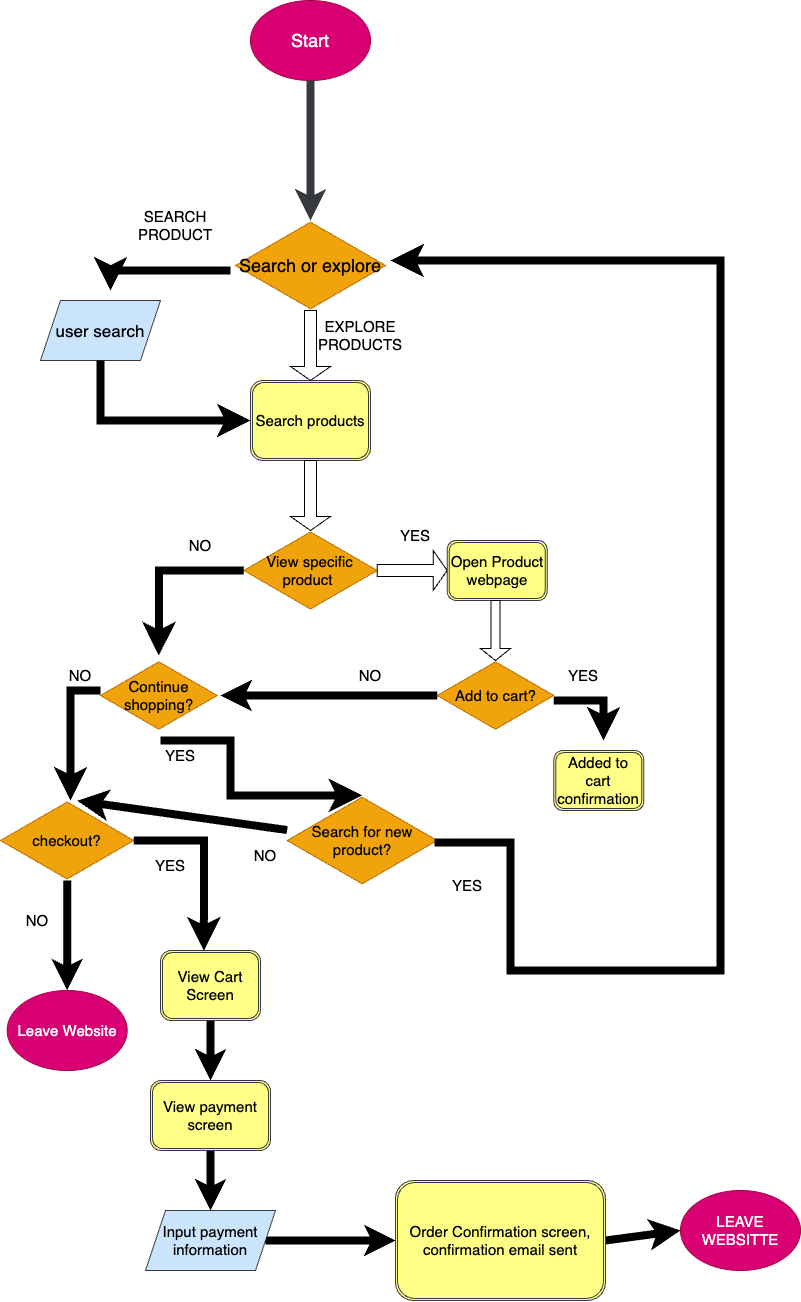

The diagram above was exported from draw.io. Its source (the exported page's mxGraphModel, read from the mxfile embedded in the PNG):
<mxGraphModel dx="1395" dy="2960" grid="1" gridSize="10" guides="1" tooltips="1" connect="1" arrows="1" fold="1" page="1" pageScale="1" pageWidth="850" pageHeight="1100" background="#ffffff" math="0" shadow="0">
  <root>
    <mxCell id="0" />
    <mxCell id="1" parent="0" />
    <mxCell id="26" value="" style="shape=singleArrow;whiteSpace=wrap;html=1;labelBackgroundColor=none;fontSize=15;fontColor=#000000;" vertex="1" parent="1">
      <mxGeometry x="406.67" y="180" width="70" height="40" as="geometry" />
    </mxCell>
    <mxCell id="2" value="&lt;font style=&quot;font-size: 18px;&quot;&gt;Start&lt;/font&gt;" style="ellipse;whiteSpace=wrap;html=1;fillColor=#d80073;fontColor=#ffffff;strokeColor=#A50040;" vertex="1" parent="1">
      <mxGeometry x="279.99999999999994" y="-370" width="120" height="80" as="geometry" />
    </mxCell>
    <mxCell id="5" value="" style="endArrow=classic;html=1;fontSize=18;strokeWidth=8;fillColor=#ffff88;strokeColor=#36393d;exitX=0.5;exitY=1;exitDx=0;exitDy=0;" edge="1" parent="1" source="2" target="3">
      <mxGeometry width="50" height="50" relative="1" as="geometry">
        <mxPoint x="339" y="100" as="sourcePoint" />
        <mxPoint x="339" y="170" as="targetPoint" />
        <Array as="points" />
      </mxGeometry>
    </mxCell>
    <mxCell id="6" value="&lt;font style=&quot;font-size: 17px;&quot; color=&quot;#000000&quot;&gt;user search&lt;/font&gt;" style="shape=parallelogram;perimeter=parallelogramPerimeter;whiteSpace=wrap;html=1;fixedSize=1;fontSize=18;fillColor=#cce5ff;strokeColor=#36393d;" vertex="1" parent="1">
      <mxGeometry x="70" y="-70" width="120" height="60" as="geometry" />
    </mxCell>
    <mxCell id="10" value="&lt;font color=&quot;#000000&quot;&gt;Search products&lt;/font&gt;" style="shape=ext;double=1;rounded=1;whiteSpace=wrap;html=1;fontSize=15;labelBackgroundColor=none;fillColor=#ffff88;strokeColor=#36393d;" vertex="1" parent="1">
      <mxGeometry x="280" y="10" width="120" height="80" as="geometry" />
    </mxCell>
    <mxCell id="12" value="" style="edgeStyle=segmentEdgeStyle;endArrow=classic;html=1;curved=0;rounded=0;endSize=8;startSize=8;labelBackgroundColor=none;labelBorderColor=none;strokeColor=#000000;strokeWidth=8;fontSize=15;fontColor=#000000;exitX=0.5;exitY=1;exitDx=0;exitDy=0;entryX=0;entryY=0.5;entryDx=0;entryDy=0;" edge="1" parent="1" source="6" target="10">
      <mxGeometry width="50" height="50" relative="1" as="geometry">
        <mxPoint x="180" y="420" as="sourcePoint" />
        <mxPoint x="230" y="350" as="targetPoint" />
        <Array as="points">
          <mxPoint x="130" y="50" />
        </Array>
      </mxGeometry>
    </mxCell>
    <mxCell id="13" value="" style="shape=singleArrow;direction=south;whiteSpace=wrap;html=1;labelBackgroundColor=none;fontSize=15;fontColor=#000000;" vertex="1" parent="1">
      <mxGeometry x="320" y="-60" width="40" height="70" as="geometry" />
    </mxCell>
    <mxCell id="14" value="" style="shape=singleArrow;direction=south;whiteSpace=wrap;html=1;labelBackgroundColor=none;fontSize=15;fontColor=#000000;" vertex="1" parent="1">
      <mxGeometry x="320" y="90" width="40" height="70" as="geometry" />
    </mxCell>
    <mxCell id="15" value="View specific product&amp;nbsp;" style="html=1;whiteSpace=wrap;aspect=fixed;shape=isoRectangle;labelBackgroundColor=none;fontSize=15;fillColor=#f0a30a;strokeColor=#BD7000;fontColor=#000000;" vertex="1" parent="1">
      <mxGeometry x="273.34" y="160" width="133.33" height="80" as="geometry" />
    </mxCell>
    <mxCell id="20" value="EXPLORE PRODUCTS" style="text;html=1;strokeColor=none;fillColor=none;align=center;verticalAlign=middle;whiteSpace=wrap;rounded=0;labelBackgroundColor=none;fontSize=15;fontColor=#000000;" vertex="1" parent="1">
      <mxGeometry x="360" y="-50" width="60" height="30" as="geometry" />
    </mxCell>
    <mxCell id="22" value="" style="edgeStyle=segmentEdgeStyle;endArrow=classic;html=1;curved=0;rounded=0;endSize=8;startSize=8;labelBackgroundColor=none;labelBorderColor=none;strokeColor=#000000;strokeWidth=8;fontSize=15;fontColor=#000000;entryX=0.5;entryY=-0.073;entryDx=0;entryDy=0;entryPerimeter=0;" edge="1" parent="1" target="23">
      <mxGeometry width="50" height="50" relative="1" as="geometry">
        <mxPoint x="273.34" y="200" as="sourcePoint" />
        <mxPoint x="188.34" y="240" as="targetPoint" />
      </mxGeometry>
    </mxCell>
    <mxCell id="23" value="Continue shopping?" style="html=1;whiteSpace=wrap;aspect=fixed;shape=isoRectangle;labelBackgroundColor=none;fontSize=15;fontColor=#000000;fillColor=#f0a30a;strokeColor=#BD7000;" vertex="1" parent="1">
      <mxGeometry x="130" y="290" width="116.67" height="70" as="geometry" />
    </mxCell>
    <mxCell id="24" value="NO" style="text;html=1;strokeColor=none;fillColor=none;align=center;verticalAlign=middle;whiteSpace=wrap;rounded=0;labelBackgroundColor=none;fontSize=15;fontColor=#000000;" vertex="1" parent="1">
      <mxGeometry x="200" y="160" width="60" height="30" as="geometry" />
    </mxCell>
    <mxCell id="25" value="&lt;font color=&quot;#000000&quot;&gt;Open Product webpage&lt;/font&gt;" style="shape=ext;double=1;rounded=1;whiteSpace=wrap;html=1;labelBackgroundColor=none;fontSize=15;fillColor=#ffff88;strokeColor=#36393d;" vertex="1" parent="1">
      <mxGeometry x="476.67" y="170" width="100" height="60" as="geometry" />
    </mxCell>
    <mxCell id="27" value="YES" style="text;html=1;strokeColor=none;fillColor=none;align=center;verticalAlign=middle;whiteSpace=wrap;rounded=0;labelBackgroundColor=none;fontSize=15;fontColor=#000000;" vertex="1" parent="1">
      <mxGeometry x="415" y="150" width="60" height="30" as="geometry" />
    </mxCell>
    <mxCell id="45" style="edgeStyle=none;html=1;labelBackgroundColor=none;labelBorderColor=none;strokeColor=#000000;strokeWidth=8;fontSize=15;fontColor=#000000;" edge="1" parent="1" source="28">
      <mxGeometry relative="1" as="geometry">
        <mxPoint x="250" y="325" as="targetPoint" />
      </mxGeometry>
    </mxCell>
    <mxCell id="28" value="Add to cart?" style="html=1;whiteSpace=wrap;aspect=fixed;shape=isoRectangle;labelBackgroundColor=none;fontSize=15;fontColor=#000000;fillColor=#f0a30a;strokeColor=#BD7000;" vertex="1" parent="1">
      <mxGeometry x="466.66" y="290" width="116.67" height="70" as="geometry" />
    </mxCell>
    <mxCell id="29" value="" style="shape=singleArrow;direction=south;whiteSpace=wrap;html=1;labelBackgroundColor=none;fontSize=15;fontColor=#000000;" vertex="1" parent="1">
      <mxGeometry x="510" y="230" width="30" height="60" as="geometry" />
    </mxCell>
    <mxCell id="3" value="Search or explore" style="html=1;whiteSpace=wrap;aspect=fixed;shape=isoRectangle;fontSize=18;fillColor=#f0a30a;fontColor=#000000;strokeColor=#BD7000;" vertex="1" parent="1">
      <mxGeometry x="265" y="-150" width="150" height="90" as="geometry" />
    </mxCell>
    <mxCell id="30" value="&lt;font color=&quot;#000000&quot;&gt;Added to cart confirmation&lt;/font&gt;" style="shape=ext;double=1;rounded=1;whiteSpace=wrap;html=1;labelBackgroundColor=none;fontSize=15;fillColor=#ffff88;strokeColor=#36393d;" vertex="1" parent="1">
      <mxGeometry x="583.33" y="380" width="90" height="60" as="geometry" />
    </mxCell>
    <mxCell id="42" value="" style="edgeStyle=segmentEdgeStyle;endArrow=classic;html=1;curved=0;rounded=0;endSize=8;startSize=8;labelBackgroundColor=none;labelBorderColor=none;strokeColor=#000000;strokeWidth=8;fontSize=15;fontColor=#000000;" edge="1" parent="1">
      <mxGeometry width="50" height="50" relative="1" as="geometry">
        <mxPoint x="583.33" y="330" as="sourcePoint" />
        <mxPoint x="633" y="370" as="targetPoint" />
      </mxGeometry>
    </mxCell>
    <mxCell id="44" value="YES" style="text;html=1;strokeColor=none;fillColor=none;align=center;verticalAlign=middle;whiteSpace=wrap;rounded=0;labelBackgroundColor=none;fontSize=15;fontColor=#000000;" vertex="1" parent="1">
      <mxGeometry x="583.33" y="290" width="60" height="30" as="geometry" />
    </mxCell>
    <mxCell id="46" value="NO" style="text;html=1;strokeColor=none;fillColor=none;align=center;verticalAlign=middle;whiteSpace=wrap;rounded=0;labelBackgroundColor=none;fontSize=15;fontColor=#000000;" vertex="1" parent="1">
      <mxGeometry x="370" y="290" width="60" height="30" as="geometry" />
    </mxCell>
    <mxCell id="56" style="edgeStyle=none;html=1;labelBackgroundColor=none;labelBorderColor=none;strokeColor=#000000;strokeWidth=8;fontSize=15;fontColor=#000000;" edge="1" parent="1" source="49" target="57">
      <mxGeometry relative="1" as="geometry">
        <mxPoint x="96.66500000000008" y="660" as="targetPoint" />
      </mxGeometry>
    </mxCell>
    <mxCell id="49" value="checkout?" style="html=1;whiteSpace=wrap;aspect=fixed;shape=isoRectangle;labelBackgroundColor=none;fontSize=15;fontColor=#000000;fillColor=#f0a30a;strokeColor=#BD7000;" vertex="1" parent="1">
      <mxGeometry x="30" y="430" width="133.33" height="80" as="geometry" />
    </mxCell>
    <mxCell id="50" value="" style="edgeStyle=segmentEdgeStyle;endArrow=classic;html=1;curved=0;rounded=0;endSize=8;startSize=8;labelBackgroundColor=none;labelBorderColor=none;strokeColor=#000000;strokeWidth=8;fontSize=15;fontColor=#000000;exitX=0;exitY=0.429;exitDx=0;exitDy=0;exitPerimeter=0;" edge="1" parent="1" source="23">
      <mxGeometry width="50" height="50" relative="1" as="geometry">
        <mxPoint x="50" y="320" as="sourcePoint" />
        <mxPoint x="100" y="430" as="targetPoint" />
        <Array as="points">
          <mxPoint x="100" y="320" />
        </Array>
      </mxGeometry>
    </mxCell>
    <mxCell id="52" value="NO" style="text;html=1;strokeColor=none;fillColor=none;align=center;verticalAlign=middle;whiteSpace=wrap;rounded=0;labelBackgroundColor=none;fontSize=15;fontColor=#000000;" vertex="1" parent="1">
      <mxGeometry x="80" y="290" width="60" height="30" as="geometry" />
    </mxCell>
    <mxCell id="75" style="edgeStyle=none;html=1;entryX=0.576;entryY=0.003;entryDx=0;entryDy=0;entryPerimeter=0;labelBackgroundColor=none;labelBorderColor=none;strokeColor=#000000;strokeWidth=8;fontSize=15;fontColor=#000000;" edge="1" parent="1" source="53" target="49">
      <mxGeometry relative="1" as="geometry" />
    </mxCell>
    <mxCell id="53" value="Search for new product?" style="html=1;whiteSpace=wrap;aspect=fixed;shape=isoRectangle;labelBackgroundColor=none;fontSize=15;fontColor=#000000;fillColor=#f0a30a;strokeColor=#BD7000;" vertex="1" parent="1">
      <mxGeometry x="316.65999999999997" y="425" width="150" height="90" as="geometry" />
    </mxCell>
    <mxCell id="54" value="" style="edgeStyle=elbowEdgeStyle;elbow=horizontal;endArrow=classic;html=1;curved=0;rounded=0;endSize=8;startSize=8;labelBackgroundColor=none;labelBorderColor=none;strokeColor=#000000;strokeWidth=8;fontSize=15;fontColor=#000000;entryX=0.5;entryY=0;entryDx=0;entryDy=0;entryPerimeter=0;" edge="1" parent="1" target="53">
      <mxGeometry width="50" height="50" relative="1" as="geometry">
        <mxPoint x="190" y="370" as="sourcePoint" />
        <mxPoint x="340" y="360" as="targetPoint" />
        <Array as="points">
          <mxPoint x="260" y="420" />
        </Array>
      </mxGeometry>
    </mxCell>
    <mxCell id="55" value="YES" style="text;html=1;strokeColor=none;fillColor=none;align=center;verticalAlign=middle;whiteSpace=wrap;rounded=0;labelBackgroundColor=none;fontSize=15;fontColor=#000000;" vertex="1" parent="1">
      <mxGeometry x="180" y="370" width="60" height="30" as="geometry" />
    </mxCell>
    <mxCell id="57" value="Leave Website" style="ellipse;whiteSpace=wrap;html=1;labelBackgroundColor=none;fontSize=15;fontColor=#ffffff;fillColor=#d80073;strokeColor=#A50040;" vertex="1" parent="1">
      <mxGeometry x="36.66500000000008" y="620" width="120" height="80" as="geometry" />
    </mxCell>
    <mxCell id="58" value="NO" style="text;html=1;strokeColor=none;fillColor=none;align=center;verticalAlign=middle;whiteSpace=wrap;rounded=0;labelBackgroundColor=none;fontSize=15;fontColor=#000000;" vertex="1" parent="1">
      <mxGeometry x="36.66999999999999" y="535" width="60" height="30" as="geometry" />
    </mxCell>
    <mxCell id="64" style="edgeStyle=none;html=1;entryX=0.5;entryY=0;entryDx=0;entryDy=0;labelBackgroundColor=none;labelBorderColor=none;strokeColor=#000000;strokeWidth=8;fontSize=15;fontColor=#000000;" edge="1" parent="1" source="60" target="63">
      <mxGeometry relative="1" as="geometry" />
    </mxCell>
    <mxCell id="60" value="&lt;font color=&quot;#000000&quot;&gt;View Cart Screen&lt;/font&gt;" style="shape=ext;double=1;rounded=1;whiteSpace=wrap;html=1;labelBackgroundColor=none;fontSize=15;fillColor=#ffff88;strokeColor=#36393d;" vertex="1" parent="1">
      <mxGeometry x="190" y="580" width="100" height="70" as="geometry" />
    </mxCell>
    <mxCell id="61" value="" style="edgeStyle=segmentEdgeStyle;endArrow=classic;html=1;curved=0;rounded=0;endSize=8;startSize=8;labelBackgroundColor=none;labelBorderColor=none;strokeColor=#000000;strokeWidth=8;fontSize=15;fontColor=#000000;" edge="1" parent="1">
      <mxGeometry width="50" height="50" relative="1" as="geometry">
        <mxPoint x="163.33" y="470" as="sourcePoint" />
        <mxPoint x="233.33" y="580" as="targetPoint" />
      </mxGeometry>
    </mxCell>
    <mxCell id="62" value="YES" style="text;html=1;strokeColor=none;fillColor=none;align=center;verticalAlign=middle;whiteSpace=wrap;rounded=0;labelBackgroundColor=none;fontSize=15;fontColor=#000000;" vertex="1" parent="1">
      <mxGeometry x="170" y="480" width="60" height="30" as="geometry" />
    </mxCell>
    <mxCell id="66" style="edgeStyle=none;html=1;entryX=0.5;entryY=0;entryDx=0;entryDy=0;labelBackgroundColor=none;labelBorderColor=none;strokeColor=#000000;strokeWidth=8;fontSize=15;fontColor=#000000;" edge="1" parent="1" source="63" target="65">
      <mxGeometry relative="1" as="geometry" />
    </mxCell>
    <mxCell id="63" value="&lt;font color=&quot;#000000&quot;&gt;View payment screen&lt;/font&gt;" style="shape=ext;double=1;rounded=1;whiteSpace=wrap;html=1;labelBackgroundColor=none;fontSize=15;fillColor=#ffff88;strokeColor=#36393d;" vertex="1" parent="1">
      <mxGeometry x="180" y="710" width="120" height="70" as="geometry" />
    </mxCell>
    <mxCell id="68" style="edgeStyle=none;html=1;entryX=0;entryY=0.5;entryDx=0;entryDy=0;labelBackgroundColor=none;labelBorderColor=none;strokeColor=#000000;strokeWidth=8;fontSize=15;fontColor=#000000;" edge="1" parent="1" source="65" target="67">
      <mxGeometry relative="1" as="geometry" />
    </mxCell>
    <mxCell id="65" value="&lt;font color=&quot;#000000&quot;&gt;Input payment information&lt;/font&gt;" style="shape=parallelogram;perimeter=parallelogramPerimeter;whiteSpace=wrap;html=1;fixedSize=1;labelBackgroundColor=none;fontSize=15;fillColor=#cce5ff;strokeColor=#36393d;" vertex="1" parent="1">
      <mxGeometry x="175" y="840" width="130" height="60" as="geometry" />
    </mxCell>
    <mxCell id="74" style="edgeStyle=none;html=1;exitX=1;exitY=0.5;exitDx=0;exitDy=0;entryX=0;entryY=0.5;entryDx=0;entryDy=0;labelBackgroundColor=none;labelBorderColor=none;strokeColor=#000000;strokeWidth=8;fontSize=15;fontColor=#000000;" edge="1" parent="1" source="67" target="73">
      <mxGeometry relative="1" as="geometry" />
    </mxCell>
    <mxCell id="67" value="&lt;font color=&quot;#000000&quot;&gt;Order Confirmation screen, confirmation email sent&lt;/font&gt;" style="shape=ext;double=1;rounded=1;whiteSpace=wrap;html=1;labelBackgroundColor=none;fontSize=15;fillColor=#ffff88;strokeColor=#36393d;" vertex="1" parent="1">
      <mxGeometry x="425" y="810" width="210" height="120" as="geometry" />
    </mxCell>
    <mxCell id="69" value="" style="edgeStyle=segmentEdgeStyle;endArrow=classic;html=1;curved=0;rounded=0;endSize=8;startSize=8;labelBackgroundColor=none;labelBorderColor=none;strokeColor=#000000;strokeWidth=8;fontSize=15;fontColor=#000000;exitX=0.983;exitY=0.522;exitDx=0;exitDy=0;exitPerimeter=0;" edge="1" parent="1" source="53">
      <mxGeometry width="50" height="50" relative="1" as="geometry">
        <mxPoint x="540" y="390" as="sourcePoint" />
        <mxPoint x="420" y="-110" as="targetPoint" />
        <Array as="points">
          <mxPoint x="540" y="472" />
          <mxPoint x="540" y="600" />
          <mxPoint x="750" y="600" />
          <mxPoint x="750" y="-110" />
        </Array>
      </mxGeometry>
    </mxCell>
    <mxCell id="70" value="YES" style="text;html=1;strokeColor=none;fillColor=none;align=center;verticalAlign=middle;whiteSpace=wrap;rounded=0;labelBackgroundColor=none;fontSize=15;fontColor=#000000;" vertex="1" parent="1">
      <mxGeometry x="466.65999999999997" y="500" width="60" height="30" as="geometry" />
    </mxCell>
    <mxCell id="71" value="" style="edgeStyle=segmentEdgeStyle;endArrow=classic;html=1;curved=0;rounded=0;endSize=8;startSize=8;labelBackgroundColor=none;labelBorderColor=none;strokeColor=#000000;strokeWidth=8;fontSize=15;fontColor=#000000;" edge="1" parent="1">
      <mxGeometry width="50" height="50" relative="1" as="geometry">
        <mxPoint x="260" y="-100" as="sourcePoint" />
        <mxPoint x="140" y="-80" as="targetPoint" />
      </mxGeometry>
    </mxCell>
    <mxCell id="72" value="SEARCH PRODUCT" style="text;html=1;strokeColor=none;fillColor=none;align=center;verticalAlign=middle;whiteSpace=wrap;rounded=0;labelBackgroundColor=none;fontSize=15;fontColor=#000000;" vertex="1" parent="1">
      <mxGeometry x="175" y="-160" width="60" height="30" as="geometry" />
    </mxCell>
    <mxCell id="73" value="LEAVE WEBSITTE" style="ellipse;whiteSpace=wrap;html=1;labelBackgroundColor=none;fontSize=15;fontColor=#ffffff;fillColor=#d80073;strokeColor=#A50040;" vertex="1" parent="1">
      <mxGeometry x="710" y="820" width="120" height="80" as="geometry" />
    </mxCell>
    <mxCell id="76" value="NO" style="text;html=1;strokeColor=none;fillColor=none;align=center;verticalAlign=middle;whiteSpace=wrap;rounded=0;labelBackgroundColor=none;fontSize=15;fontColor=#000000;" vertex="1" parent="1">
      <mxGeometry x="265" y="470" width="60" height="30" as="geometry" />
    </mxCell>
  </root>
</mxGraphModel>